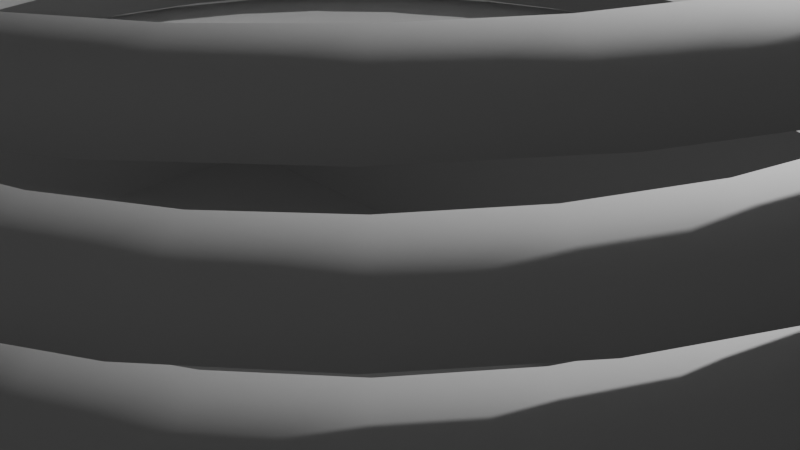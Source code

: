 # Source: u08_screw_surface_v001.blend  (saved by Blender 5.2.44; exported with 4.5.12 LTS)
import bpy
from mathutils import Matrix  # noqa: F401  (used for matrix-valued properties, if any)

bpy.ops.wm.read_factory_settings(use_empty=True)
scene = bpy.context.scene
scene.name = 'Scene'

# ---- collections
col_collection = bpy.data.collections.new('Collection'); scene.collection.children.link(col_collection)

# ---- materials (node trees are filled in below, after node groups)
mat_material = bpy.data.materials.new('Material')
mat_material.alpha_threshold = 0.0
mat_material.use_backface_culling_lightprobe_volume = False
mat_material.roughness = 0.5
mat_material.line_color = (0.0, 0.0, 0.0, 1.0)

# ---- material node trees
mat_material.use_nodes = True; mat_material.node_tree.nodes.clear()
_N = mat_material.node_tree.nodes; _L = mat_material.node_tree.links
n0 = _N.new('ShaderNodeOutputMaterial'); n0.name = 'Material Output'; n0.location = (200, 100)
n1 = _N.new('ShaderNodeBsdfPrincipled'); n1.name = 'Principled BSDF'; n1.location = (-200, 100)
n1.inputs[10].default_value = 0.005
_L.new(n1.outputs[0], n0.inputs[0])
n0.is_active_output = True

# ---- world
world_world = bpy.data.worlds.new('World'); scene.world = world_world
world_world.use_nodes = True; world_world.node_tree.nodes.clear()
_N = world_world.node_tree.nodes; _L = world_world.node_tree.links
n0 = _N.new('ShaderNodeOutputWorld'); n0.name = 'World Output'; n0.location = (200, 100)
n1 = _N.new('ShaderNodeBackground'); n1.name = 'Background'; n1.location = (-200, 100)
n1.inputs[0].default_value = (0.05088, 0.05088, 0.05088, 1.0)
_L.new(n1.outputs[0], n0.inputs[0])
n0.is_active_output = True
world_world.color = (0.05088, 0.05088, 0.05088)
world_world.sun_shadow_jitter_overblur = 0.0

# ---- cameras
cam_camera = bpy.data.cameras.new('Camera')
cam_camera.clip_end = 100.0
cam_camera.ortho_scale = 7.314

# ---- lights
light_light = bpy.data.lights.new('Light', 'POINT')
light_light.energy = 1000.0
light_light.shadow_soft_size = 0.1

# ---- meshes
me_open_profile_mesh = bpy.data.meshes.new('Open_Profile_Mesh')
me_open_profile_mesh.from_pydata([(5.0, 0.0, 0.0), (6.0, 0.0, 0.3), (5.0, 0.0, 0.6)], [(0, 1), (1, 2)], [])
me_open_profile_mesh.update()
me_cube = bpy.data.meshes.new('Cube')
me_cube.from_pydata([(30.0, 20.0, 15.0), (30.0, 20.0, -15.0), (30.0, -20.0, 15.0), (30.0, -20.0, -15.0), (-30.0, 20.0, 15.0), (-30.0, 20.0, -15.0), (-30.0, -20.0, 15.0), (-30.0, -20.0, -15.0), (28.0, 18.0, 15.0), (28.0, 18.0, -13.0), (28.0, -18.0, 15.0), (28.0, -18.0, -13.0), (-28.0, 18.0, 15.0), (-28.0, 18.0, -13.0), (-28.0, -18.0, 15.0), (-28.0, -18.0, -13.0)], [], [(3, 2, 6, 7), (7, 6, 4, 5), (5, 1, 3, 7), (1, 0, 2, 3), (5, 4, 0, 1), (11, 15, 14, 10), (15, 13, 12, 14), (13, 15, 11, 9), (9, 11, 10, 8), (13, 9, 8, 12), (6, 2, 10, 14), (2, 0, 8, 10), (4, 6, 14, 12), (0, 4, 12, 8)])
_uv = me_cube.uv_layers.new(name='UVMap')
_uv.uv.foreach_set('vector', [0.375, 0.75, 0.625, 0.75, 0.625, 1.0, 0.375, 1.0, 0.375, 0.0, 0.625, 0.0, 0.625, 0.25, 0.375, 0.25, 0.125, 0.5, 0.375, 0.5, 0.375, 0.75, 0.125, 0.75, 0.375, 0.5, 0.625, 0.5, 0.625, 0.75, 0.375, 0.75, 0.375, 0.25, 0.625, 0.25, 0.625, 0.5, 0.375, 0.5, 0.375, 0.75, 0.375, 1.0, 0.625, 1.0, 0.625, 0.75, 0.375, 0.0, 0.375, 0.25, 0.625, 0.25, 0.625, 0.0, 0.125, 0.5, 0.125, 0.75, 0.375, 0.75, 0.375, 0.5, 0.375, 0.5, 0.375, 0.75, 0.625, 0.75, 0.625, 0.5, 0.375, 0.25, 0.375, 0.5, 0.625, 0.5, 0.625, 0.25, 0.625, 1.0, 0.625, 0.75, 0.625, 0.75, 0.625, 1.0, 0.625, 0.75, 0.625, 0.5, 0.625, 0.5, 0.625, 0.75, 0.625, 0.25, 0.625, 0.0, 0.625, 0.0, 0.625, 0.25, 0.625, 0.5, 0.625, 0.25, 0.625, 0.25, 0.625, 0.5])
me_cube.materials.append(mat_material)
me_cube.use_mirror_vertex_groups = False
me_cube.update()

# ---- objects
ob_thread_profile = bpy.data.objects.new('Thread_Profile', me_open_profile_mesh)
ob_body_reference = bpy.data.objects.new('Body_Reference', me_cube)
ob_light = bpy.data.objects.new('Light', light_light)
ob_camera = bpy.data.objects.new('Camera', cam_camera)

# ---- transforms, parenting, visibility, modifiers, constraints
ob_thread_profile.location = (0.0, 0.0, 0.0)
_m = ob_thread_profile.modifiers.new('Screw', 'SCREW')
_m.steps = 32
_m.render_steps = 32
_m.iterations = 4
_m.screw_offset = 1.0
ob_body_reference.location = (0.0, 0.0, 0.0)
ob_body_reference.lock_rotations_4d = False
ob_body_reference.empty_display_type = 'ARROWS'
ob_body_reference.lineart.crease_threshold = 0.0
ob_light.location = (4.076, 1.005, 5.904)
ob_light.rotation_euler = (0.6503, 0.05522, 1.866)
ob_light.lock_rotations_4d = False
ob_light.empty_display_type = 'ARROWS'
ob_light.color = (0.0, 0.0, 0.0, 0.0)
ob_light.lineart.crease_threshold = 0.0
ob_camera.location = (7.359, -6.926, 4.958)
ob_camera.rotation_euler = (1.109, 0.0, 0.8149)
ob_camera.lock_rotations_4d = False
ob_camera.empty_display_type = 'ARROWS'
ob_camera.color = (0.0, 0.0, 0.0, 0.0)
ob_camera.display_type = 'WIRE'
ob_camera.lineart.crease_threshold = 0.0

# ---- collection membership
scene.collection.objects.link(ob_thread_profile)
col_collection.objects.link(ob_body_reference)
col_collection.objects.link(ob_light)
col_collection.objects.link(ob_camera)

# ---- scene / render settings (as saved in the file)
scene.camera = ob_camera
scene.frame_start = 1; scene.frame_end = 250; scene.frame_set(1)
scene.render.engine = 'BLENDER_EEVEE_NEXT'
scene.render.bake_bias = 0.0
scene.render.bake_samples = 0
scene.render.compositor_device = 'GPU'
scene.eevee.use_volume_custom_range = False
scene.eevee.fast_gi_thickness_near = 0.1
scene.eevee.fast_gi_thickness_far = 0.0
scene.eevee.ray_tracing_options.screen_trace_thickness = 0.1
scene.unit_settings.scale_length = 0.001
bpy.context.view_layer.update()
